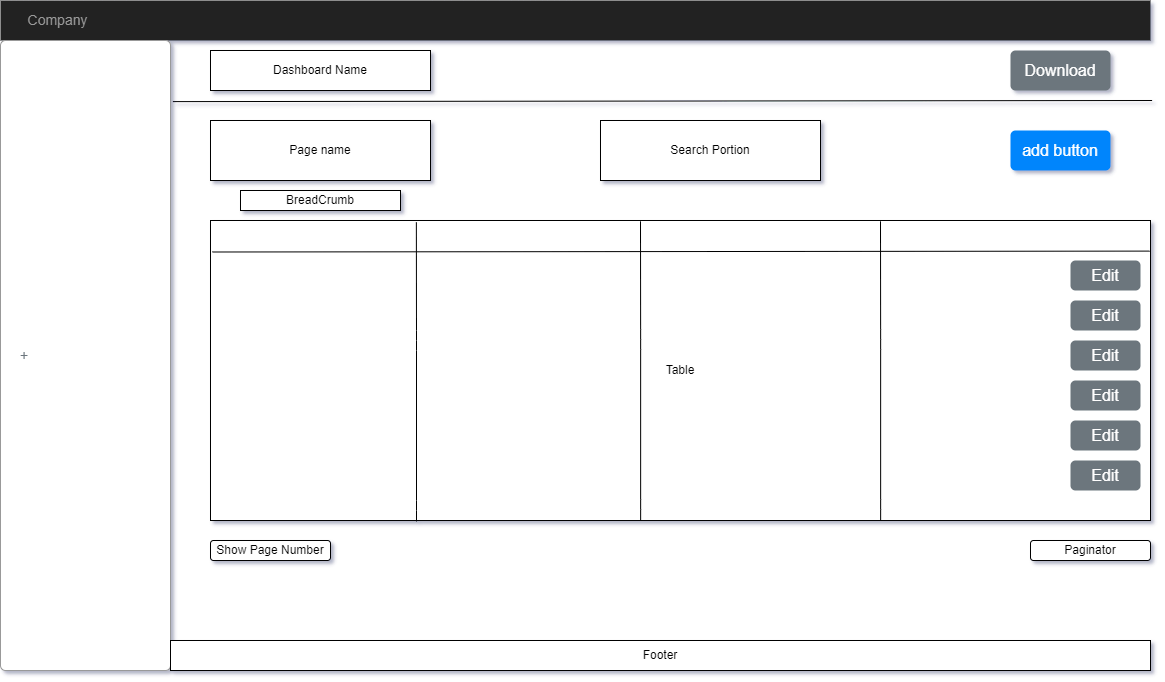

The diagram above was exported from draw.io. Its source (the exported page's mxGraphModel, read from the mxfile embedded in the PNG):
<mxGraphModel dx="1038" dy="547" grid="1" gridSize="10" guides="1" tooltips="1" connect="1" arrows="1" fold="1" page="1" pageScale="1.5" pageWidth="826" pageHeight="1169" background="#ffffff" math="0" shadow="1">
  <root>
    <mxCell id="0" style=";html=1;" />
    <mxCell id="1" style=";html=1;" parent="0" />
    <mxCell id="3d76a8aef4d5c911-1" value="" style="html=1;shadow=0;dashed=0;shape=mxgraph.bootstrap.rect;fillColor=#222222;strokeColor=none;whiteSpace=wrap;rounded=0;fontSize=12;fontColor=#000000;align=center;" parent="1" vertex="1">
      <mxGeometry x="40" y="70" width="1150" height="40" as="geometry" />
    </mxCell>
    <mxCell id="3d76a8aef4d5c911-2" value="Company" style="html=1;shadow=0;dashed=0;fillColor=none;strokeColor=none;shape=mxgraph.bootstrap.rect;fontColor=#999999;fontSize=14;whiteSpace=wrap;" parent="3d76a8aef4d5c911-1" vertex="1">
      <mxGeometry width="115" height="40" as="geometry" />
    </mxCell>
    <mxCell id="L4taVt6mBEMgmHd0VGjL-2" value="+" style="html=1;shadow=0;dashed=0;shape=mxgraph.bootstrap.rrect;rSize=5;strokeColor=#999999;strokeWidth=1;fillColor=#FFFFFF;fontColor=#6C767D;whiteSpace=wrap;align=left;verticalAlign=middle;spacingLeft=10;fontSize=14;spacing=10;" parent="1" vertex="1">
      <mxGeometry x="40" y="110" width="170" height="630" as="geometry" />
    </mxCell>
    <mxCell id="L4taVt6mBEMgmHd0VGjL-3" value="Page name" style="rounded=0;whiteSpace=wrap;html=1;" parent="1" vertex="1">
      <mxGeometry x="250" y="190" width="220" height="60" as="geometry" />
    </mxCell>
    <mxCell id="L4taVt6mBEMgmHd0VGjL-4" value="Table" style="rounded=0;whiteSpace=wrap;html=1;" parent="1" vertex="1">
      <mxGeometry x="250" y="290" width="940" height="300" as="geometry" />
    </mxCell>
    <mxCell id="L4taVt6mBEMgmHd0VGjL-5" value="Search Portion" style="rounded=0;whiteSpace=wrap;html=1;" parent="1" vertex="1">
      <mxGeometry x="640" y="190" width="220" height="60" as="geometry" />
    </mxCell>
    <mxCell id="L4taVt6mBEMgmHd0VGjL-6" value="add button" style="html=1;shadow=0;dashed=0;shape=mxgraph.bootstrap.rrect;rSize=5;strokeColor=none;strokeWidth=1;fillColor=#0085FC;fontColor=#FFFFFF;whiteSpace=wrap;align=center;verticalAlign=middle;spacingLeft=0;fontStyle=0;fontSize=16;spacing=5;" parent="1" vertex="1">
      <mxGeometry x="1050" y="200" width="100" height="40" as="geometry" />
    </mxCell>
    <mxCell id="L4taVt6mBEMgmHd0VGjL-7" value="Download" style="html=1;shadow=0;dashed=0;shape=mxgraph.bootstrap.rrect;rSize=5;strokeColor=none;strokeWidth=1;fillColor=#6C767D;fontColor=#FFFFFF;whiteSpace=wrap;align=center;verticalAlign=middle;spacingLeft=0;fontStyle=0;fontSize=16;spacing=5;" parent="1" vertex="1">
      <mxGeometry x="1050" y="120" width="100" height="40" as="geometry" />
    </mxCell>
    <mxCell id="L4taVt6mBEMgmHd0VGjL-8" value="Footer" style="rounded=0;whiteSpace=wrap;html=1;" parent="1" vertex="1">
      <mxGeometry x="210" y="710" width="980" height="30" as="geometry" />
    </mxCell>
    <mxCell id="L4taVt6mBEMgmHd0VGjL-9" value="" style="endArrow=none;html=1;exitX=1.014;exitY=0.097;exitDx=0;exitDy=0;exitPerimeter=0;" parent="1" source="L4taVt6mBEMgmHd0VGjL-2" edge="1">
      <mxGeometry width="50" height="50" relative="1" as="geometry">
        <mxPoint x="600" y="340" as="sourcePoint" />
        <mxPoint x="1191.5999755859375" y="170" as="targetPoint" />
      </mxGeometry>
    </mxCell>
    <mxCell id="L4taVt6mBEMgmHd0VGjL-10" value="Paginator" style="rounded=1;whiteSpace=wrap;html=1;" parent="1" vertex="1">
      <mxGeometry x="1070" y="610" width="120" height="20" as="geometry" />
    </mxCell>
    <mxCell id="L4taVt6mBEMgmHd0VGjL-11" value="Show Page Number" style="rounded=1;whiteSpace=wrap;html=1;" parent="1" vertex="1">
      <mxGeometry x="250" y="610" width="120" height="20" as="geometry" />
    </mxCell>
    <mxCell id="L4taVt6mBEMgmHd0VGjL-13" value="Dashboard Name" style="rounded=0;whiteSpace=wrap;html=1;" parent="1" vertex="1">
      <mxGeometry x="250" y="120" width="220" height="40" as="geometry" />
    </mxCell>
    <mxCell id="L4taVt6mBEMgmHd0VGjL-14" value="" style="endArrow=none;html=1;exitX=0.219;exitY=0.006;exitDx=0;exitDy=0;exitPerimeter=0;" parent="1" source="L4taVt6mBEMgmHd0VGjL-4" edge="1">
      <mxGeometry width="50" height="50" relative="1" as="geometry">
        <mxPoint x="680" y="350" as="sourcePoint" />
        <mxPoint x="456" y="591" as="targetPoint" />
        <Array as="points">
          <mxPoint x="456" y="410" />
          <mxPoint x="456" y="580" />
        </Array>
      </mxGeometry>
    </mxCell>
    <mxCell id="L4taVt6mBEMgmHd0VGjL-15" value="" style="endArrow=none;html=1;exitX=0.219;exitY=0.006;exitDx=0;exitDy=0;exitPerimeter=0;" parent="1" edge="1">
      <mxGeometry width="50" height="50" relative="1" as="geometry">
        <mxPoint x="680.0000000000001" y="290.79999999999995" as="sourcePoint" />
        <mxPoint x="680.14" y="590" as="targetPoint" />
        <Array as="points">
          <mxPoint x="680.14" y="409" />
          <mxPoint x="680.14" y="579" />
        </Array>
      </mxGeometry>
    </mxCell>
    <mxCell id="L4taVt6mBEMgmHd0VGjL-16" value="" style="endArrow=none;html=1;exitX=0.219;exitY=0.006;exitDx=0;exitDy=0;exitPerimeter=0;" parent="1" edge="1">
      <mxGeometry width="50" height="50" relative="1" as="geometry">
        <mxPoint x="920.0000000000001" y="290.79999999999995" as="sourcePoint" />
        <mxPoint x="920.14" y="590" as="targetPoint" />
        <Array as="points">
          <mxPoint x="920.14" y="409" />
          <mxPoint x="920.14" y="579" />
        </Array>
      </mxGeometry>
    </mxCell>
    <mxCell id="L4taVt6mBEMgmHd0VGjL-18" value="Edit" style="html=1;shadow=0;dashed=0;shape=mxgraph.bootstrap.rrect;rSize=5;strokeColor=none;strokeWidth=1;fillColor=#6C767D;fontColor=#FFFFFF;whiteSpace=wrap;align=center;verticalAlign=middle;spacingLeft=0;fontStyle=0;fontSize=16;spacing=5;" parent="1" vertex="1">
      <mxGeometry x="1110" y="330" width="70" height="30" as="geometry" />
    </mxCell>
    <mxCell id="L4taVt6mBEMgmHd0VGjL-19" value="Edit" style="html=1;shadow=0;dashed=0;shape=mxgraph.bootstrap.rrect;rSize=5;strokeColor=none;strokeWidth=1;fillColor=#6C767D;fontColor=#FFFFFF;whiteSpace=wrap;align=center;verticalAlign=middle;spacingLeft=0;fontStyle=0;fontSize=16;spacing=5;" parent="1" vertex="1">
      <mxGeometry x="1110" y="370" width="70" height="30" as="geometry" />
    </mxCell>
    <mxCell id="L4taVt6mBEMgmHd0VGjL-20" value="Edit" style="html=1;shadow=0;dashed=0;shape=mxgraph.bootstrap.rrect;rSize=5;strokeColor=none;strokeWidth=1;fillColor=#6C767D;fontColor=#FFFFFF;whiteSpace=wrap;align=center;verticalAlign=middle;spacingLeft=0;fontStyle=0;fontSize=16;spacing=5;" parent="1" vertex="1">
      <mxGeometry x="1110" y="410" width="70" height="30" as="geometry" />
    </mxCell>
    <mxCell id="L4taVt6mBEMgmHd0VGjL-21" value="Edit" style="html=1;shadow=0;dashed=0;shape=mxgraph.bootstrap.rrect;rSize=5;strokeColor=none;strokeWidth=1;fillColor=#6C767D;fontColor=#FFFFFF;whiteSpace=wrap;align=center;verticalAlign=middle;spacingLeft=0;fontStyle=0;fontSize=16;spacing=5;" parent="1" vertex="1">
      <mxGeometry x="1110" y="450" width="70" height="30" as="geometry" />
    </mxCell>
    <mxCell id="L4taVt6mBEMgmHd0VGjL-22" value="Edit" style="html=1;shadow=0;dashed=0;shape=mxgraph.bootstrap.rrect;rSize=5;strokeColor=none;strokeWidth=1;fillColor=#6C767D;fontColor=#FFFFFF;whiteSpace=wrap;align=center;verticalAlign=middle;spacingLeft=0;fontStyle=0;fontSize=16;spacing=5;" parent="1" vertex="1">
      <mxGeometry x="1110" y="490" width="70" height="30" as="geometry" />
    </mxCell>
    <mxCell id="L4taVt6mBEMgmHd0VGjL-23" value="Edit" style="html=1;shadow=0;dashed=0;shape=mxgraph.bootstrap.rrect;rSize=5;strokeColor=none;strokeWidth=1;fillColor=#6C767D;fontColor=#FFFFFF;whiteSpace=wrap;align=center;verticalAlign=middle;spacingLeft=0;fontStyle=0;fontSize=16;spacing=5;" parent="1" vertex="1">
      <mxGeometry x="1110" y="530" width="70" height="30" as="geometry" />
    </mxCell>
    <mxCell id="L4taVt6mBEMgmHd0VGjL-24" value="" style="endArrow=none;html=1;exitX=0.002;exitY=0.105;exitDx=0;exitDy=0;exitPerimeter=0;entryX=0.999;entryY=0.102;entryDx=0;entryDy=0;entryPerimeter=0;" parent="1" source="L4taVt6mBEMgmHd0VGjL-4" target="L4taVt6mBEMgmHd0VGjL-4" edge="1">
      <mxGeometry width="50" height="50" relative="1" as="geometry">
        <mxPoint x="680" y="350" as="sourcePoint" />
        <mxPoint x="890" y="350" as="targetPoint" />
      </mxGeometry>
    </mxCell>
    <mxCell id="L4taVt6mBEMgmHd0VGjL-26" value="BreadCrumb" style="rounded=0;whiteSpace=wrap;html=1;" parent="1" vertex="1">
      <mxGeometry x="280" y="260" width="160" height="20" as="geometry" />
    </mxCell>
  </root>
</mxGraphModel>